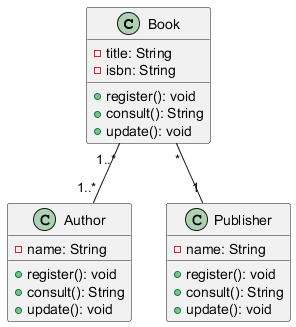

The diagram above was rendered by PlantUML. Its source (embedded in the PNG):
@startuml

class Book {
  - title: String
  - isbn: String
  + register(): void
  + consult(): String
  + update(): void
}

class Author {
  - name: String
  + register(): void
  + consult(): String
  + update(): void
}

class Publisher {
  - name: String
  + register(): void
  + consult(): String
  + update(): void
}

Book "1..*" -- "1..*" Author
Book "*" -- "1" Publisher

@enduml